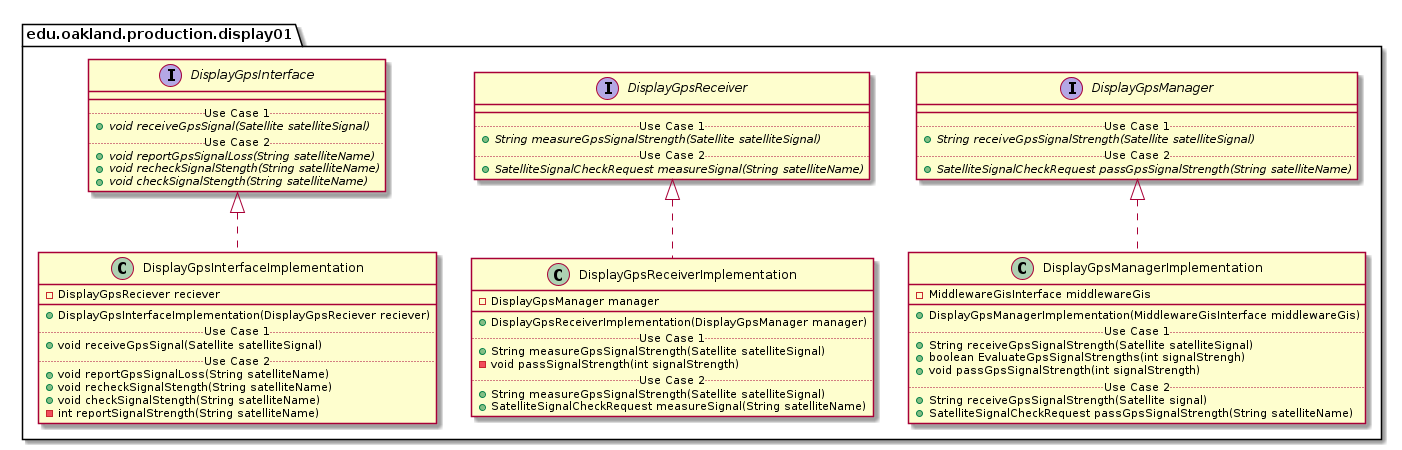

The diagram above was rendered by PlantUML. Its source (embedded in the PNG):
@startuml Display01ProductionPackage_InternalDependencies

package edu.oakland.production.display01 {
    
}


package edu.oakland.production.display01 {
    interface DisplayGpsInterface {
        __
        .. Use Case 1 ..
        {abstract} + void receiveGpsSignal(Satellite satelliteSignal)
        .. Use Case 2 ..
        {abstract} + void reportGpsSignalLoss(String satelliteName)
        {abstract} + void recheckSignalStength(String satelliteName)
        {abstract} + void checkSignalStength(String satelliteName)
    }
}


package edu.oakland.production.display01 {
    interface DisplayGpsReceiver {
        __
        .. Use Case 1 ..
        {abstract} + String measureGpsSignalStrength(Satellite satelliteSignal)
        .. Use Case 2 ..
        {abstract} + SatelliteSignalCheckRequest measureSignal(String satelliteName)
    }
}


package edu.oakland.production.display01 {
    interface DisplayGpsManager {
        __
        .. Use Case 1 ..
        {abstract} + String receiveGpsSignalStrength(Satellite satelliteSignal)
        .. Use Case 2 ..
        {abstract} + SatelliteSignalCheckRequest passGpsSignalStrength(String satelliteName)
    }
}



package edu.oakland.production.display01 {
    class DisplayGpsInterfaceImplementation {
        - DisplayGpsReciever reciever
        __
        + DisplayGpsInterfaceImplementation(DisplayGpsReciever reciever)
        .. Use Case 1 ..
        + void receiveGpsSignal(Satellite satelliteSignal)
        .. Use Case 2 ..
        + void reportGpsSignalLoss(String satelliteName)
        + void recheckSignalStength(String satelliteName)
        + void checkSignalStength(String satelliteName)
        - int reportSignalStrength(String satelliteName)
    }
}


DisplayGpsInterfaceImplementation .up.|> DisplayGpsInterface

package edu.oakland.production.display01 {
    class DisplayGpsReceiverImplementation {
        - DisplayGpsManager manager
        __
        + DisplayGpsReceiverImplementation(DisplayGpsManager manager)
        .. Use Case 1 ..
        + String measureGpsSignalStrength(Satellite satelliteSignal)
        - void passSignalStrength(int signalStrength)
        .. Use Case 2 ..
        + String measureGpsSignalStrength(Satellite satelliteSignal)
        + SatelliteSignalCheckRequest measureSignal(String satelliteName)
    }
}


DisplayGpsReceiverImplementation .up.|> DisplayGpsReceiver

package edu.oakland.production.display01 {
  class DisplayGpsManagerImplementation {
    - MiddlewareGisInterface middlewareGis
   __
    + DisplayGpsManagerImplementation(MiddlewareGisInterface middlewareGis)
    .. Use Case 1 ..
    + String receiveGpsSignalStrength(Satellite satelliteSignal)
    + boolean EvaluateGpsSignalStrengths(int signalStrengh)
    + void passGpsSignalStrength(int signalStrength)
    .. Use Case 2 ..
    + String receiveGpsSignalStrength(Satellite signal)
    + SatelliteSignalCheckRequest passGpsSignalStrength(String satelliteName)
    }
}


DisplayGpsManagerImplementation .up.|> DisplayGpsManager

@enduml